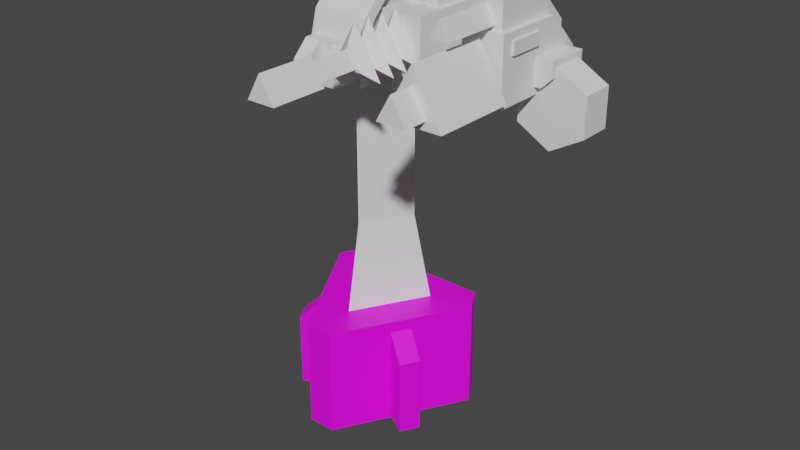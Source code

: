 # Source: UnionT0Autocannon.blend  (saved by Blender 2.81.16; exported with 4.5.12 LTS)
import bpy
from mathutils import Matrix  # noqa: F401  (used for matrix-valued properties, if any)

bpy.ops.wm.read_factory_settings(use_empty=True)
scene = bpy.context.scene
scene.name = 'Scene'

# ---- collections
col_collection = bpy.data.collections.new('Collection'); scene.collection.children.link(col_collection)

# ---- images (referenced by path relative to the original .blend; pixels are not part of the script)
import os
ASSET_DIR = os.environ.get("B2B_ASSET_DIR", "")  # directory of the original .blend (textures are referenced by path, not embedded)
HERE = os.path.dirname(os.path.abspath(__file__))  # packed textures are extracted next to this script under _unpacked/

def load_image(name, relpath, width, height, colorspace="sRGB"):
    """Load a texture the original file referenced (path relative to the .blend, or extracted next to this script)."""
    p = next((c for c in (os.path.join(HERE, relpath), os.path.join(ASSET_DIR, relpath)) if relpath and os.path.exists(c)), "")
    if p:
        img = bpy.data.images.load(p, check_existing=True)
        img.name = name
    else:  # same state as the original file: an image datablock whose file is absent (Cycles renders it pink)
        img = bpy.data.images.new(name, width, height)
        img.source = "FILE"
        img.filepath = "//" + (relpath or name)
    img.colorspace_settings.name = colorspace
    return img
img_union_aa_turret_template_png_002 = load_image('union_aa_turret_template.png.002', 'union_aa_turret_template.png', 1024, 1024, 'sRGB')

# ---- materials (node trees are filled in below, after node groups)
mat_material_001 = bpy.data.materials.new('Material.001')
mat_material_001.use_transparent_shadow = False

# ---- material node trees
mat_material_001.use_nodes = True; mat_material_001.node_tree.nodes.clear()
_N = mat_material_001.node_tree.nodes; _L = mat_material_001.node_tree.links
n0 = _N.new('ShaderNodeOutputMaterial'); n0.name = 'Material Output'; n0.location = (300, 300)
n1 = _N.new('ShaderNodeBsdfPrincipled'); n1.name = 'Principled BSDF'; n1.location = (10, 300)
n1.distribution = 'GGX'
n1.subsurface_method = 'BURLEY'
n1.inputs[3].default_value = 1.45
n1.inputs[27].default_value = (0.0, 0.0, 0.0, 1.0)
n1.inputs[28].default_value = 1.0
n2 = _N.new('ShaderNodeTexImage'); n2.name = 'Image Texture'; n2.location = (-280, 280)
n2.image = img_union_aa_turret_template_png_002
_L.new(n1.outputs[0], n0.inputs[0])
_L.new(n2.outputs[0], n1.inputs[0])
n0.is_active_output = True

# ---- world
world_world = bpy.data.worlds.new('World'); scene.world = world_world
world_world.use_nodes = True; world_world.node_tree.nodes.clear()
_N = world_world.node_tree.nodes; _L = world_world.node_tree.links
n0 = _N.new('ShaderNodeOutputWorld'); n0.name = 'World Output'; n0.location = (300, 300)
n1 = _N.new('ShaderNodeBackground'); n1.name = 'Background'; n1.location = (10, 300)
n1.inputs[0].default_value = (0.05088, 0.05088, 0.05088, 1.0)
_L.new(n1.outputs[0], n0.inputs[0])
n0.is_active_output = True
world_world.color = (0.05088, 0.05088, 0.05088)
world_world.use_sun_shadow = False
world_world.sun_shadow_jitter_overblur = 0.0

# ---- meshes
me_cylinder = bpy.data.meshes.new('Cylinder')
me_cylinder.from_pydata([(0.4923, -0.2842, 2.535), (1.011e-08, 0.5685, 2.535), (-0.4923, -0.2842, 2.535), (4.343e-09, 0.9041, 0.7185), (0.783, -0.4521, 0.7185), (-0.783, -0.4521, 0.7185), (0.4923, -0.2842, 5.024), (1.011e-08, 0.5685, 5.024), (-0.4923, -0.2842, 5.024), (-0.2894, -0.6798, 5.65), (0.2894, -0.6798, 5.65), (0.4707, -0.6024, 5.65), (-0.4707, -0.6024, 5.65), (0.4707, -0.3012, 5.129), (-0.4707, -0.3012, 5.129), (0.4707, 0.3012, 5.129), (-0.4707, 0.3012, 5.129), (0.4707, 0.6024, 5.65), (-0.4707, 0.6024, 5.65), (0.4707, 0.3012, 6.172), (-0.4707, 0.3012, 6.172), (0.4707, -0.3012, 6.172), (-0.4707, -0.3012, 6.172), (0.2894, -0.3399, 5.062), (-0.2894, -0.3399, 5.062), (0.2894, 0.3399, 5.062), (-0.2894, 0.3399, 5.062), (0.2894, 0.6798, 5.65), (-0.2894, 0.6798, 5.65), (0.2894, 0.3399, 6.239), (-0.2894, 0.3399, 6.239), (0.2894, -0.3399, 6.239), (-0.2894, -0.3399, 6.239), (0.4145, 0.2515, 6.162), (-0.4145, 0.2515, 6.162), (0.4145, -0.2515, 6.162), (-0.4145, -0.2515, 6.162), (-0.4145, 0.2515, 6.591), (0.4145, 0.2515, 6.591), (0.4145, -0.2515, 6.591), (-0.4145, -0.2515, 6.591), (-0.1382, 0.2515, 6.162), (0.1382, 0.2515, 6.162), (-0.1382, -0.2515, 6.162), (0.1382, -0.2515, 6.162), (-0.1382, 0.2515, 6.591), (0.1382, 0.2515, 6.591), (-0.1382, -0.2515, 6.591), (0.1382, -0.2515, 6.591)], [], [(4, 3, 1, 0), (4, 5, 3), (6, 7, 8), (1, 2, 8, 7), (2, 0, 6, 8), (0, 1, 7, 6), (5, 4, 0, 2), (3, 5, 2, 1), (24, 9, 32, 30, 28, 26), (11, 12, 14, 13), (27, 28, 30, 29), (13, 14, 16, 15), (10, 23, 25, 27, 29, 31), (25, 26, 28, 27), (15, 16, 18, 17), (31, 32, 9, 10), (23, 24, 26, 25), (17, 18, 20, 19), (14, 12, 22, 20, 18, 16), (10, 9, 24, 23), (19, 20, 22, 21), (29, 30, 32, 31), (21, 22, 12, 11), (11, 13, 15, 17, 19, 21), (35, 33, 38, 39), (34, 36, 40, 37), (41, 34, 37, 45), (44, 35, 39, 48), (36, 43, 47, 40), (33, 42, 46, 38), (47, 43, 41, 45), (48, 46, 42, 44)])
_uv = me_cylinder.uv_layers.new(name='UVMap')
_uv.uv.foreach_set('vector', [0.4578, 0.13, 0.25, 0.49, 0.25, 0.49, 0.4578, 0.13, 0.4578, 0.13, 0.04215, 0.13, 0.25, 0.49, 0.4578, 0.13, 0.25, 0.49, 0.04215, 0.13, 0.25, 0.49, 0.04215, 0.13, 0.04215, 0.13, 0.25, 0.49, 0.04215, 0.13, 0.4578, 0.13, 0.4578, 0.13, 0.04215, 0.13, 0.4578, 0.13, 0.25, 0.49, 0.25, 0.49, 0.4578, 0.13, 0.04215, 0.13, 0.4578, 0.13, 0.4578, 0.13, 0.04215, 0.13, 0.25, 0.49, 0.04215, 0.13, 0.04215, 0.13, 0.25, 0.49, 0.4578, 0.37, 0.25, 0.49, 0.04215, 0.37, 0.04215, 0.13, 0.25, 0.01, 0.4578, 0.13, 1.0, 0.5, 1.0, 1.0, 0.8333, 1.0, 0.8333, 0.5, 0.5, 0.5, 0.5, 1.0, 0.3333, 1.0, 0.3333, 0.5, 0.8333, 0.5, 0.8333, 1.0, 0.6667, 1.0, 0.6667, 0.5, 0.75, 0.49, 0.9578, 0.37, 0.9578, 0.13, 0.75, 0.01, 0.5422, 0.13, 0.5422, 0.37, 0.6667, 0.5, 0.6667, 1.0, 0.5, 1.0, 0.5, 0.5, 0.6667, 0.5, 0.6667, 1.0, 0.5, 1.0, 0.5, 0.5, 0.1667, 0.5, 0.1667, 1.0, -8.941e-08, 1.0, -8.941e-08, 0.5, 0.8333, 0.5, 0.8333, 1.0, 0.6667, 1.0, 0.6667, 0.5, 0.5, 0.5, 0.5, 1.0, 0.3333, 1.0, 0.3333, 0.5, 0.4578, 0.37, 0.25, 0.49, 0.04215, 0.37, 0.04215, 0.13, 0.25, 0.01, 0.4578, 0.13, 1.0, 0.5, 1.0, 1.0, 0.8333, 1.0, 0.8333, 0.5, 0.3333, 0.5, 0.3333, 1.0, 0.1667, 1.0, 0.1667, 0.5, 0.3333, 0.5, 0.3333, 1.0, 0.1667, 1.0, 0.1667, 0.5, 0.1667, 0.5, 0.1667, 1.0, -8.941e-08, 1.0, -8.941e-08, 0.5, 0.75, 0.49, 0.9578, 0.37, 0.9578, 0.13, 0.75, 0.01, 0.5422, 0.13, 0.5422, 0.37, 0.1667, 0.5, 0.3333, 0.5, 0.3333, 0.5, 0.1667, 0.5, 0.3333, 1.0, 0.1667, 1.0, 0.1667, 1.0, 0.3333, 1.0, 0.3333, 0.8333, 0.3333, 1.0, 0.3333, 1.0, 0.3333, 0.8333, 0.1667, 0.6667, 0.1667, 0.5, 0.1667, 0.5, 0.1667, 0.6667, 0.1667, 1.0, 0.1667, 0.8333, 0.1667, 0.8333, 0.1667, 1.0, 0.3333, 0.5, 0.3333, 0.6667, 0.3333, 0.6667, 0.3333, 0.5, 0.1667, 0.8333, 0.1667, 0.8333, 0.3333, 0.8333, 0.3333, 0.8333, 0.1667, 0.6667, 0.3333, 0.6667, 0.3333, 0.6667, 0.1667, 0.6667])
me_cylinder.use_remesh_fix_poles = True
me_cylinder.use_remesh_preserve_attributes = False
me_cylinder.use_mirror_vertex_groups = False
me_cylinder.update()
me_cube_001 = bpy.data.meshes.new('Cube.001')
me_cube_001.from_pydata([(4.278, -1.196, 10.91), (4.278, -1.196, 13.25), (4.278, 2.701, 10.91), (5.589, -1.016, 14.27), (5.787, -1.196, 10.91), (5.787, -1.196, 13.25), (5.787, 2.701, 10.91), (4.475, -1.016, 14.27), (4.278, 1.461, 13.25), (4.278, 2.701, 12.01), (5.787, 2.701, 12.01), (5.787, 1.461, 13.25), (5.527, 0.5348, 12.13), (6.438, 0.5348, 12.13), (4.475, 2.234, 12.28), (4.475, -1.016, 12.28), (5.589, -1.016, 12.28), (5.589, 2.234, 12.28), (4.475, 2.234, 12.92), (4.475, 0.8823, 14.27), (5.589, 0.8823, 14.27), (5.589, 2.234, 12.92), (5.527, 2.187, 12.13), (6.438, 2.187, 12.13), (5.527, 2.187, 11.19), (5.527, 0.5348, 11.19), (6.438, 2.187, 11.58), (6.042, 2.187, 11.19), (6.042, 0.5348, 11.19), (6.438, 0.5348, 11.58), (4.706, -3.3, 13.42), (4.706, -0.9409, 13.42), (5.032, -0.9409, 14.07), (5.358, -3.3, 13.42), (5.032, -3.3, 14.07), (5.358, -0.9409, 13.42), (5.879, -0.759, 12.98), (5.879, 0.6053, 12.98), (5.879, 0.6053, 12.52), (5.879, -0.759, 12.52), (5.74, 0.6053, 12.98), (5.74, -0.759, 12.98), (5.74, 0.6053, 12.52), (5.74, -0.759, 12.52), (5.032, -1.368, 13.09), (5.032, -4.483, 13.09), (6.106, -1.368, 11.23), (6.106, -4.483, 11.23), (3.959, -1.368, 11.23), (3.959, -4.483, 11.23), (5.032, -5.385, 12.46), (5.566, -5.385, 11.54), (4.498, -5.385, 11.54), (5.566, -1.004, 11.54), (5.032, -1.004, 12.46), (4.498, -1.004, 11.54), (6.351, 1.986, 11.96), (6.351, 0.7363, 11.96), (7.584, 1.986, 11.25), (7.584, 0.7363, 11.25), (7.584, 1.986, 9.828), (7.584, 0.7363, 9.828), (6.351, 1.986, 9.117), (6.351, 0.7363, 9.117), (5.118, 1.986, 9.828), (5.118, 0.7363, 9.828), (5.118, 1.986, 11.25), (5.118, 0.7363, 11.25)], [], [(2, 9, 10, 6), (6, 10, 11, 5, 4), (21, 18, 14, 17), (4, 5, 1, 0), (2, 6, 4, 0), (0, 1, 8, 9, 2), (8, 11, 10, 9), (11, 8, 1, 5), (7, 3, 16, 15), (3, 20, 21, 17, 16), (23, 22, 12, 13), (20, 3, 7, 19), (18, 21, 20, 19), (18, 19, 7, 15, 14), (23, 13, 29, 26), (13, 12, 25, 28, 29), (27, 28, 25, 24), (26, 29, 28, 27), (22, 23, 26, 27, 24), (30, 34, 32, 31), (35, 32, 34, 33), (33, 34, 30), (31, 35, 33, 30), (37, 38, 39, 36), (36, 39, 43, 41), (39, 38, 42, 43), (38, 37, 40, 42), (37, 36, 41, 40), (44, 45, 47, 46), (46, 47, 49, 48), (47, 45, 49), (48, 49, 45, 44), (51, 52, 50), (50, 52, 55, 54), (52, 51, 53, 55), (51, 50, 54, 53), (56, 57, 59, 58), (58, 59, 61, 60), (60, 61, 63, 62), (62, 63, 65, 64), (59, 57, 67, 65, 63, 61), (64, 65, 67, 66), (56, 58, 60, 62, 64, 66), (44, 46, 48)])
_uv = me_cube_001.uv_layers.new(name='UVMap')
_uv.uv.foreach_set('vector', [0.375, 0.25, 0.4927, 0.25, 0.4927, 0.5, 0.375, 0.5, 0.375, 0.5, 0.4927, 0.5, 0.625, 0.5796, 0.625, 0.75, 0.375, 0.75, 0.625, 0.5796, 0.875, 0.5796, 0.875, 0.5796, 0.625, 0.5796, 0.375, 0.75, 0.625, 0.75, 0.625, 1.0, 0.375, 1.0, 0.125, 0.5, 0.375, 0.5, 0.375, 0.75, 0.125, 0.75, 0.375, 0.0, 0.625, 0.0, 0.625, 0.1704, 0.4927, 0.25, 0.375, 0.25, 0.875, 0.5796, 0.625, 0.5796, 0.625, 0.5, 0.875, 0.5, 0.625, 0.5796, 0.875, 0.5796, 0.875, 0.75, 0.625, 0.75, 0.875, 0.75, 0.625, 0.75, 0.625, 0.75, 0.875, 0.75, 0.625, 0.75, 0.625, 0.6504, 0.625, 0.5796, 0.625, 0.5796, 0.625, 0.75, 0.625, 0.6504, 0.875, 0.6504, 0.875, 0.75, 0.625, 0.75, 0.625, 0.6504, 0.625, 0.75, 0.875, 0.75, 0.875, 0.6504, 0.875, 0.5796, 0.625, 0.5796, 0.625, 0.6504, 0.875, 0.6504, 0.875, 0.5796, 0.875, 0.6504, 0.875, 0.75, 0.875, 0.75, 0.875, 0.5796, 0.625, 0.6504, 0.625, 0.75, 0.625, 0.75, 0.625, 0.6504, 0.625, 0.75, 0.875, 0.75, 0.875, 0.75, 0.7338, 0.75, 0.625, 0.75, 0.7338, 0.6504, 0.7338, 0.75, 0.875, 0.75, 0.875, 0.6504, 0.625, 0.6504, 0.625, 0.75, 0.7338, 0.75, 0.7338, 0.6504, 0.875, 0.6504, 0.625, 0.6504, 0.625, 0.6504, 0.7338, 0.6504, 0.875, 0.6504, 0.375, 0.0, 0.625, 0.0, 0.625, 0.25, 0.375, 0.25, 0.375, 0.5, 0.625, 0.5, 0.625, 0.75, 0.375, 0.75, 0.375, 0.75, 0.625, 1.0, 0.375, 1.0, 0.125, 0.5, 0.375, 0.5, 0.375, 0.75, 0.125, 0.75, 0.625, 0.6504, 0.625, 0.6504, 0.625, 0.75, 0.625, 0.75, 0.625, 0.75, 0.625, 0.75, 0.625, 0.75, 0.625, 0.75, 0.625, 0.75, 0.625, 0.6504, 0.625, 0.6504, 0.625, 0.75, 0.625, 0.6504, 0.625, 0.6504, 0.625, 0.6504, 0.625, 0.6504, 0.625, 0.6504, 0.625, 0.75, 0.625, 0.75, 0.625, 0.6504, 1.0, 0.5, 1.0, 1.0, 0.6667, 1.0, 0.6667, 0.5, 0.6667, 0.5, 0.6667, 1.0, 0.3333, 1.0, 0.3333, 0.5, 0.4578, 0.13, 0.25, 0.49, 0.04215, 0.13, 0.3333, 0.5, 0.3333, 1.0, -5.96e-08, 1.0, -5.96e-08, 0.5, 0.4578, 0.13, 0.04215, 0.13, 0.25, 0.49, 0.25, 0.49, 0.04215, 0.13, 0.04215, 0.13, 0.25, 0.49, 0.04215, 0.13, 0.4578, 0.13, 0.4578, 0.13, 0.04215, 0.13, 0.4578, 0.13, 0.25, 0.49, 0.25, 0.49, 0.4578, 0.13, 1.0, 0.5, 1.0, 1.0, 0.8333, 1.0, 0.8333, 0.5, 0.8333, 0.5, 0.8333, 1.0, 0.6667, 1.0, 0.6667, 0.5, 0.6667, 0.5, 0.6667, 1.0, 0.5, 1.0, 0.5, 0.5, 0.5, 0.5, 0.5, 1.0, 0.3333, 1.0, 0.3333, 0.5, 0.4578, 0.37, 0.25, 0.49, 0.04215, 0.37, 0.04215, 0.13, 0.25, 0.01, 0.4578, 0.13, 0.3333, 0.5, 0.3333, 1.0, 0.1667, 1.0, 0.1667, 0.5, 0.75, 0.49, 0.9578, 0.37, 0.9578, 0.13, 0.75, 0.01, 0.5422, 0.13, 0.5422, 0.37, -5.96e-08, 0.5, 0.6667, 0.5, 0.3333, 0.5])
me_cube_001.use_remesh_preserve_volume = False
me_cube_001.use_remesh_preserve_attributes = False
me_cube_001.use_mirror_vertex_groups = False
me_cube_001.update()
me_cylinder_003 = bpy.data.meshes.new('Cylinder.003')
me_cylinder_003.from_pydata([(0.4981, 1.019, 5.12), (0.4981, -0.5319, 6.671), (-0.4981, 1.019, 5.12), (-0.4981, -0.5319, 6.671), (0.4981, 1.017, 5.687), (0.4981, 0.03523, 6.669), (0.4981, 0.884, 6.166), (0.4981, 0.5148, 6.536), (-0.4981, 0.03523, 6.669), (-0.4981, 1.017, 5.687), (-0.4981, 0.5148, 6.536), (-0.4981, 0.884, 6.166), (0.4981, 0.8291, 5.12), (0.4981, -0.5319, 6.481), (-0.4981, 0.8291, 5.12), (-0.4981, -0.5319, 6.481), (0.4981, 0.8291, 5.662), (0.4981, 0.01044, 6.481), (0.4981, 0.7194, 6.071), (0.4981, 0.4198, 6.371), (-0.4981, 0.01044, 6.481), (-0.4981, 0.8291, 5.662), (-0.4981, 0.4198, 6.371), (-0.4981, 0.7194, 6.071)], [], [(3, 1, 5, 8), (8, 5, 7, 10), (10, 7, 6, 11), (11, 6, 4, 9), (2, 9, 4, 0), (15, 20, 17, 13), (20, 22, 19, 17), (22, 23, 18, 19), (23, 21, 16, 18), (14, 12, 16, 21), (1, 3, 15, 13), (2, 0, 12, 14), (8, 10, 22, 20), (7, 5, 17, 19), (10, 11, 23, 22), (6, 7, 19, 18), (11, 9, 21, 23), (4, 6, 18, 16), (9, 2, 14, 21), (0, 4, 16, 12), (5, 1, 13, 17), (3, 8, 20, 15)])
_uv = me_cylinder_003.uv_layers.new(name='UVMap')
_uv.uv.foreach_set('vector', [0.625, 0.5448, 0.875, 0.5448, 0.875, 0.6266, 0.625, 0.6266, 0.625, 0.6266, 0.875, 0.6266, 0.875, 0.6883, 0.625, 0.6883, 0.625, 0.6883, 0.875, 0.6883, 0.875, 0.75, 0.625, 0.75, 0.5633, 0.75, 0.5633, 1.0, 0.5016, 1.0, 0.5016, 0.75, 0.4198, 0.75, 0.5016, 0.75, 0.5016, 1.0, 0.4198, 1.0, 0.625, 0.5448, 0.625, 0.6266, 0.875, 0.6266, 0.875, 0.5448, 0.625, 0.6266, 0.625, 0.6883, 0.875, 0.6883, 0.875, 0.6266, 0.625, 0.6883, 0.625, 0.75, 0.875, 0.75, 0.875, 0.6883, 0.5633, 0.75, 0.5016, 0.75, 0.5016, 1.0, 0.5633, 1.0, 0.4198, 0.75, 0.4198, 1.0, 0.5016, 1.0, 0.5016, 0.75, 0.875, 0.5448, 0.625, 0.5448, 0.625, 0.5448, 0.875, 0.5448, 0.4198, 0.75, 0.4198, 1.0, 0.4198, 1.0, 0.4198, 0.75, 0.625, 0.6266, 0.625, 0.6883, 0.625, 0.6883, 0.625, 0.6266, 0.875, 0.6883, 0.875, 0.6266, 0.875, 0.6266, 0.875, 0.6883, 0.625, 0.6883, 0.625, 0.75, 0.625, 0.75, 0.625, 0.6883, 0.875, 0.75, 0.875, 0.6883, 0.875, 0.6883, 0.875, 0.75, 0.5633, 0.75, 0.5016, 0.75, 0.5016, 0.75, 0.5633, 0.75, 0.5016, 1.0, 0.5633, 1.0, 0.5633, 1.0, 0.5016, 1.0, 0.5016, 0.75, 0.4198, 0.75, 0.4198, 0.75, 0.5016, 0.75, 0.4198, 1.0, 0.5016, 1.0, 0.5016, 1.0, 0.4198, 1.0, 0.875, 0.6266, 0.875, 0.5448, 0.875, 0.5448, 0.875, 0.6266, 0.625, 0.5448, 0.625, 0.6266, 0.625, 0.6266, 0.625, 0.5448])
me_cylinder_003.use_remesh_fix_poles = True
me_cylinder_003.use_remesh_preserve_attributes = False
me_cylinder_003.use_mirror_vertex_groups = False
me_cylinder_003.update()
me_cube_002 = bpy.data.meshes.new('Cube.002')
me_cube_002.from_pydata([(-0.876, -2.387, -0.8983), (-0.876, -2.387, 0.311), (-0.876, -0.6087, -0.8983), (-0.876, -0.6087, 0.311), (0.876, -2.387, -0.8983), (0.876, -2.387, 0.311), (0.876, -0.6087, -0.8983), (0.876, -0.6087, 0.311), (0.292, -0.6087, -0.8983), (-0.292, -0.6087, -0.8983), (-0.292, -0.6087, 0.311), (0.292, -0.6087, 0.311), (-0.292, -2.387, -0.8983), (0.292, -2.387, -0.8983), (0.292, -2.387, 0.311), (-0.292, -2.387, 0.311), (-0.876, -3.157, -0.8983), (0.876, -3.157, -0.8983), (0.292, -3.157, -0.8983), (-0.292, -3.157, -0.8983), (-0.876, -3.157, -0.2853), (-0.876, -2.561, 0.311), (0.876, -2.561, 0.311), (0.876, -3.157, -0.2853), (-0.292, -2.561, 0.311), (-0.292, -3.157, -0.2853), (0.292, -3.157, -0.2853), (0.292, -2.561, 0.311)], [], [(0, 1, 3, 2), (8, 11, 7, 6), (6, 7, 5, 4), (0, 12, 19, 16), (8, 6, 4, 13), (10, 3, 1, 15), (7, 11, 14, 5), (11, 10, 15, 14), (2, 9, 12, 0), (9, 8, 13, 12), (12, 15, 24, 25, 19), (13, 14, 15, 12), (2, 3, 10, 9), (9, 10, 11, 8), (15, 1, 21, 24), (5, 14, 27, 22), (14, 13, 18, 26, 27), (19, 25, 20, 16), (13, 4, 17, 18), (4, 5, 22, 23, 17), (17, 23, 26, 18), (24, 21, 20, 25), (22, 27, 26, 23), (1, 0, 16, 20, 21)])
_uv = me_cube_002.uv_layers.new(name='UVMap')
_uv.uv.foreach_set('vector', [0.375, 0.0, 0.625, 0.0, 0.625, 0.25, 0.375, 0.25, 0.375, 0.4167, 0.625, 0.4167, 0.625, 0.5, 0.375, 0.5, 0.375, 0.5, 0.625, 0.5, 0.625, 0.75, 0.375, 0.75, 0.125, 0.75, 0.2083, 0.75, 0.2083, 0.75, 0.125, 0.75, 0.2917, 0.5, 0.375, 0.5, 0.375, 0.75, 0.2917, 0.75, 0.7917, 0.5, 0.875, 0.5, 0.875, 0.75, 0.7917, 0.75, 0.625, 0.5, 0.7083, 0.5, 0.7083, 0.75, 0.625, 0.75, 0.7083, 0.5, 0.7917, 0.5, 0.7917, 0.75, 0.7083, 0.75, 0.125, 0.5, 0.2083, 0.5, 0.2083, 0.75, 0.125, 0.75, 0.2083, 0.5, 0.2917, 0.5, 0.2917, 0.75, 0.2083, 0.75, 0.375, 0.9167, 0.625, 0.9167, 0.625, 0.9167, 0.5017, 0.9167, 0.375, 0.9167, 0.375, 0.8333, 0.625, 0.8333, 0.625, 0.9167, 0.375, 0.9167, 0.375, 0.25, 0.625, 0.25, 0.625, 0.3333, 0.375, 0.3333, 0.375, 0.3333, 0.625, 0.3333, 0.625, 0.4167, 0.375, 0.4167, 0.7917, 0.75, 0.875, 0.75, 0.875, 0.75, 0.7917, 0.75, 0.625, 0.75, 0.7083, 0.75, 0.7083, 0.75, 0.625, 0.75, 0.625, 0.8333, 0.375, 0.8333, 0.375, 0.8333, 0.5017, 0.8333, 0.625, 0.8333, 0.375, 0.9167, 0.5017, 0.9167, 0.5017, 1.0, 0.375, 1.0, 0.2917, 0.75, 0.375, 0.75, 0.375, 0.75, 0.2917, 0.75, 0.375, 0.75, 0.625, 0.75, 0.625, 0.75, 0.5017, 0.75, 0.375, 0.75, 0.375, 0.75, 0.5017, 0.75, 0.5017, 0.8333, 0.375, 0.8333, 0.7917, 0.75, 0.875, 0.75, 0.875, 0.75, 0.7917, 0.75, 0.625, 0.75, 0.7083, 0.75, 0.7083, 0.75, 0.625, 0.75, 0.625, 0.0, 0.375, 0.0, 0.375, 0.0, 0.5017, 0.0, 0.625, 0.0])
me_cube_002.use_remesh_fix_poles = True
me_cube_002.use_remesh_preserve_attributes = False
me_cube_002.use_mirror_vertex_groups = False
me_cube_002.update()
me_cube_003 = bpy.data.meshes.new('Cube.003')
me_cube_003.from_pydata([(1.31, -1.36, 1.379), (1.31, 4.087, -1.032), (2.828, -1.36, 1.379), (2.828, 4.087, -1.032), (1.31, 2.306, 1.379), (1.31, 4.087, -0.401), (1.31, 3.196, 1.141), (1.31, 3.848, 0.4892), (2.828, 4.087, -0.401), (2.828, 2.306, 1.379), (2.828, 3.848, 0.4892), (2.828, 3.196, 1.141), (2.069, -1.351, 1.016), (2.069, -3.811, 1.016), (2.558, -1.351, 0.1689), (2.558, -3.811, 0.1689), (1.58, -1.351, 0.1689), (1.58, -3.811, 0.1689), (2.069, -3.757, 0.8273), (2.395, -3.757, 0.2633), (1.744, -3.757, 0.2633), (1.759, -7.399, 0.2722), (2.069, -7.399, 0.8095), (2.379, -7.399, 0.2722), (2.069, -1.659, 1.6), (2.069, -1.966, 1.016), (2.069, -2.273, 1.6), (2.069, -2.581, 1.016), (2.069, -2.888, 1.6), (2.069, -3.196, 1.016), (2.069, -3.503, 1.6), (3.064, -3.503, -0.1229), (2.558, -3.196, 0.1689), (3.064, -2.888, -0.1229), (2.558, -2.581, 0.1689), (3.064, -2.273, -0.1229), (2.558, -1.966, 0.1689), (3.064, -1.659, -0.1229), (1.075, -3.503, -0.1229), (1.58, -3.196, 0.1689), (1.075, -2.888, -0.1229), (1.58, -2.581, 0.1689), (1.075, -2.273, -0.1229), (1.58, -1.966, 0.1689), (1.075, -1.659, -0.1229), (1.952, -0.2567, 1.604), (2.186, -0.2567, 1.604), (2.645, -0.2567, 1.604), (1.493, -0.2567, 1.604), (1.527, -1.186, -0.08491), (1.527, 3.521, -0.08491), (2.612, -1.186, -0.08491), (2.612, 3.521, -0.08491), (2.612, -1.186, -1.246), (1.527, -1.186, -1.246), (2.612, 3.521, -1.246), (1.527, 3.521, -1.246), (1.744, -5.378, 0.2633), (2.069, -5.378, 0.8273), (2.395, -5.378, 0.2633), (1.561, -5.378, 0.1581), (2.069, -5.378, 1.038), (2.577, -5.378, 0.1581), (2.069, -7.399, 1.038), (1.561, -7.399, 0.1581), (2.577, -7.399, 0.1581), (1.31, -0.4392, -1.032), (1.31, -1.36, -0.111), (2.828, -1.36, -0.111), (2.828, -0.4392, -1.032), (1.952, 3.895, 0.1887), (1.952, -0.2567, 0.1887), (2.186, 3.895, 0.1887), (2.186, -0.2567, 0.1887), (2.645, -0.2567, 0.1887), (1.493, 3.895, 0.1887), (1.493, -0.2567, 0.1887), (2.645, 3.895, 0.1887), (2.186, 3.895, 0.8579), (2.186, 3.149, 1.604), (1.952, 3.149, 1.604), (1.952, 3.895, 0.8579), (2.645, 3.149, 1.604), (2.645, 3.895, 0.8579), (1.493, 3.895, 0.8579), (1.493, 3.149, 1.604), (1.493, 3.548, 2.003), (1.493, 4.294, 1.257), (1.952, 4.294, 1.257), (1.952, 3.548, 2.003), (2.186, 3.548, 2.003), (2.186, 4.294, 1.257), (2.645, 4.294, 1.257), (2.645, 3.548, 2.003), (1.612, 1.564, 0.2107), (0.5602, 1.564, 0.2107), (1.612, 2.957, 0.2107), (0.5602, 2.957, 0.2107), (1.612, 2.957, -0.8852), (1.612, 1.564, -0.8852), (0.5602, 2.957, -0.4277), (1.018, 2.957, -0.8852), (1.018, 1.564, -0.8852), (0.5602, 1.564, -0.4277), (0.6605, 2.788, 0.01396), (0.6605, 1.734, 0.01396), (-0.7636, 2.788, -0.8083), (-0.7636, 1.734, -0.8083), (-0.7636, 2.788, -2.453), (-0.7636, 1.734, -2.453), (0.6605, 2.788, -3.275), (0.6605, 1.734, -3.275), (2.085, 2.788, -2.453), (2.085, 1.734, -2.453), (2.085, 2.788, -0.8083), (2.085, 1.734, -0.8083)], [], [(1, 5, 8, 3), (1, 3, 69, 66), (3, 8, 10, 11, 9, 2, 68, 69), (68, 2, 0, 67), (4, 9, 11, 6), (6, 11, 10, 7), (7, 10, 8, 5), (9, 4, 0, 2), (30, 13, 15, 31), (31, 15, 17, 38), (15, 13, 17), (38, 17, 13, 30), (12, 14, 16), (62, 61, 63, 65), (84, 85, 48, 76, 75), (48, 45, 71, 76), (61, 60, 64, 63), (23, 22, 21), (16, 44, 24, 12), (44, 43, 25, 24), (43, 42, 26, 25), (42, 41, 27, 26), (41, 40, 28, 27), (40, 39, 29, 28), (39, 38, 30, 29), (14, 37, 44, 16), (37, 36, 43, 44), (36, 35, 42, 43), (35, 34, 41, 42), (34, 33, 40, 41), (33, 32, 39, 40), (32, 31, 38, 39), (12, 24, 37, 14), (24, 25, 36, 37), (25, 26, 35, 36), (26, 27, 34, 35), (27, 28, 33, 34), (28, 29, 32, 33), (29, 30, 31, 32), (83, 78, 72, 77), (81, 84, 75, 70), (60, 61, 62), (54, 56, 50, 49), (56, 55, 52, 50), (55, 53, 51, 52), (53, 54, 49, 51), (56, 54, 53, 55), (18, 20, 57, 58), (20, 19, 59, 57), (19, 18, 58, 59), (60, 62, 65, 64), (21, 22, 63, 64), (23, 21, 64, 65), (22, 23, 65, 63), (66, 69, 68, 67), (66, 67, 0, 4, 6, 7, 5, 1), (47, 82, 83, 77, 74), (46, 47, 74, 73), (45, 80, 81, 70, 71), (80, 45, 48, 85), (82, 47, 46, 79), (83, 82, 93, 92), (84, 81, 88, 87), (78, 79, 46, 73, 72), (87, 88, 89, 86), (91, 92, 93, 90), (79, 78, 91, 90), (81, 80, 89, 88), (85, 84, 87, 86), (82, 79, 90, 93), (78, 83, 92, 91), (80, 85, 86, 89), (97, 95, 94, 96), (97, 100, 103, 95), (95, 103, 102, 99, 94), (101, 98, 99, 102), (100, 101, 102, 103), (96, 98, 101, 100, 97), (104, 106, 107, 105), (106, 108, 109, 107), (108, 110, 111, 109), (110, 112, 113, 111), (107, 109, 111, 113, 115, 105), (112, 114, 115, 113), (104, 114, 112, 110, 108, 106)])
_uv = me_cube_003.uv_layers.new(name='UVMap')
_uv.uv.foreach_set('vector', [0.375, 0.25, 0.4637, 0.25, 0.4637, 0.5, 0.375, 0.5, 0.125, 0.5, 0.375, 0.5, 0.375, 0.7077, 0.125, 0.7077, 0.375, 0.5, 0.4637, 0.5, 0.5443, 0.5117, 0.6034, 0.5436, 0.625, 0.5872, 0.625, 0.75, 0.4705, 0.75, 0.375, 0.7077, 0.4705, 0.75, 0.625, 0.75, 0.625, 1.0, 0.4705, 1.0, 0.875, 0.5872, 0.625, 0.5872, 0.625, 0.5436, 0.875, 0.5436, 0.875, 0.5436, 0.625, 0.5436, 0.625, 0.5, 0.875, 0.5, 0.5443, 0.25, 0.5443, 0.5, 0.4637, 0.5, 0.4637, 0.25, 0.625, 0.5872, 0.875, 0.5872, 0.875, 0.75, 0.625, 0.75, 1.0, 0.9375, 1.0, 1.0, 0.6667, 1.0, 0.6667, 0.9375, 0.6667, 0.9375, 0.6667, 1.0, 0.3333, 1.0, 0.3333, 0.9375, 0.4578, 0.13, 0.25, 0.49, 0.04215, 0.13, 0.3333, 0.9375, 0.3333, 1.0, -5.96e-08, 1.0, -5.96e-08, 0.9375, 0.75, 0.49, 0.9578, 0.13, 0.5422, 0.13, 0.4578, 0.13, 0.25, 0.49, 0.25, 0.49, 0.4578, 0.13, 0.875, 0.5872, 0.875, 0.6164, 0.875, 0.75, 0.875, 0.75, 0.875, 0.5872, 0.875, 0.75, 0.7917, 0.75, 0.7917, 0.75, 0.875, 0.75, 0.25, 0.49, 0.04215, 0.13, 0.04215, 0.13, 0.25, 0.49, 0.377, 0.1767, 0.25, 0.3966, 0.123, 0.1767, 0.3333, 0.5, 0.3333, 0.5625, -5.96e-08, 0.5625, -5.96e-08, 0.5, 0.3333, 0.5625, 0.3333, 0.625, -5.96e-08, 0.625, -5.96e-08, 0.5625, 0.3333, 0.625, 0.3333, 0.6875, -5.96e-08, 0.6875, -5.96e-08, 0.625, 0.3333, 0.6875, 0.3333, 0.75, -5.96e-08, 0.75, -5.96e-08, 0.6875, 0.3333, 0.75, 0.3333, 0.8125, -5.96e-08, 0.8125, -5.96e-08, 0.75, 0.3333, 0.8125, 0.3333, 0.875, -5.96e-08, 0.875, -5.96e-08, 0.8125, 0.3333, 0.875, 0.3333, 0.9375, -5.96e-08, 0.9375, -5.96e-08, 0.875, 0.6667, 0.5, 0.6667, 0.5625, 0.3333, 0.5625, 0.3333, 0.5, 0.6667, 0.5625, 0.6667, 0.625, 0.3333, 0.625, 0.3333, 0.5625, 0.6667, 0.625, 0.6667, 0.6875, 0.3333, 0.6875, 0.3333, 0.625, 0.6667, 0.6875, 0.6667, 0.75, 0.3333, 0.75, 0.3333, 0.6875, 0.6667, 0.75, 0.6667, 0.8125, 0.3333, 0.8125, 0.3333, 0.75, 0.6667, 0.8125, 0.6667, 0.875, 0.3333, 0.875, 0.3333, 0.8125, 0.6667, 0.875, 0.6667, 0.9375, 0.3333, 0.9375, 0.3333, 0.875, 1.0, 0.5, 1.0, 0.5625, 0.6667, 0.5625, 0.6667, 0.5, 1.0, 0.5625, 1.0, 0.625, 0.6667, 0.625, 0.6667, 0.5625, 1.0, 0.625, 1.0, 0.6875, 0.6667, 0.6875, 0.6667, 0.625, 1.0, 0.6875, 1.0, 0.75, 0.6667, 0.75, 0.6667, 0.6875, 1.0, 0.75, 1.0, 0.8125, 0.6667, 0.8125, 0.6667, 0.75, 1.0, 0.8125, 1.0, 0.875, 0.6667, 0.875, 0.6667, 0.8125, 1.0, 0.875, 1.0, 0.9375, 0.6667, 0.9375, 0.6667, 0.875, 0.625, 0.5872, 0.7083, 0.5872, 0.7083, 0.5872, 0.625, 0.5872, 0.7917, 0.5872, 0.875, 0.5872, 0.875, 0.5872, 0.7917, 0.5872, 0.04215, 0.13, 0.25, 0.49, 0.4578, 0.13, 0.125, 0.7077, 0.125, 0.5, 0.125, 0.5, 0.125, 0.7077, 0.125, 0.5, 0.375, 0.5, 0.375, 0.5, 0.125, 0.5, 0.375, 0.5, 0.375, 0.7077, 0.375, 0.7077, 0.375, 0.5, 0.375, 0.7077, 0.125, 0.7077, 0.125, 0.7077, 0.375, 0.7077, 0.125, 0.5, 0.125, 0.7077, 0.375, 0.7077, 0.375, 0.5, 0.25, 0.49, 0.04215, 0.13, 0.04215, 0.13, 0.25, 0.49, 0.04215, 0.13, 0.4578, 0.13, 0.4578, 0.13, 0.04215, 0.13, 0.4578, 0.13, 0.25, 0.49, 0.25, 0.49, 0.4578, 0.13, 0.04215, 0.13, 0.4578, 0.13, 0.4578, 0.13, 0.04215, 0.13, 0.123, 0.1767, 0.25, 0.3966, 0.25, 0.49, 0.04215, 0.13, 0.377, 0.1767, 0.123, 0.1767, 0.04215, 0.13, 0.4578, 0.13, 0.25, 0.3966, 0.377, 0.1767, 0.4578, 0.13, 0.25, 0.49, 0.125, 0.7077, 0.375, 0.7077, 0.375, 0.75, 0.125, 0.75, 0.375, 0.04228, 0.4705, 0.0, 0.625, 0.0, 0.625, 0.1628, 0.6034, 0.2064, 0.5443, 0.2383, 0.4637, 0.25, 0.375, 0.25, 0.625, 0.75, 0.625, 0.6164, 0.625, 0.5872, 0.625, 0.5872, 0.625, 0.75, 0.7083, 0.75, 0.625, 0.75, 0.625, 0.75, 0.7083, 0.75, 0.7917, 0.75, 0.7917, 0.6164, 0.7917, 0.5872, 0.7917, 0.5872, 0.7917, 0.75, 0.7917, 0.6164, 0.7917, 0.75, 0.875, 0.75, 0.875, 0.6164, 0.625, 0.6164, 0.625, 0.75, 0.7083, 0.75, 0.7083, 0.6164, 0.625, 0.5872, 0.625, 0.6164, 0.625, 0.6164, 0.625, 0.5872, 0.875, 0.5872, 0.7917, 0.5872, 0.7917, 0.5872, 0.875, 0.5872, 0.7083, 0.5872, 0.7083, 0.6164, 0.7083, 0.75, 0.7083, 0.75, 0.7083, 0.5872, 0.875, 0.5872, 0.7917, 0.5872, 0.7917, 0.6164, 0.875, 0.6164, 0.7083, 0.5872, 0.625, 0.5872, 0.625, 0.6164, 0.7083, 0.6164, 0.7083, 0.6164, 0.7083, 0.5872, 0.7083, 0.5872, 0.7083, 0.6164, 0.7917, 0.5872, 0.7917, 0.6164, 0.7917, 0.6164, 0.7917, 0.5872, 0.875, 0.6164, 0.875, 0.5872, 0.875, 0.5872, 0.875, 0.6164, 0.625, 0.6164, 0.7083, 0.6164, 0.7083, 0.6164, 0.625, 0.6164, 0.7083, 0.5872, 0.625, 0.5872, 0.625, 0.5872, 0.7083, 0.5872, 0.7917, 0.6164, 0.875, 0.6164, 0.875, 0.6164, 0.7917, 0.6164, 0.625, 0.6504, 0.625, 0.75, 0.875, 0.75, 0.875, 0.6504, 0.625, 0.6504, 0.625, 0.6504, 0.625, 0.75, 0.625, 0.75, 0.625, 0.75, 0.625, 0.75, 0.7338, 0.75, 0.875, 0.75, 0.875, 0.75, 0.7338, 0.6504, 0.875, 0.6504, 0.875, 0.75, 0.7338, 0.75, 0.625, 0.6504, 0.7338, 0.6504, 0.7338, 0.75, 0.625, 0.75, 0.875, 0.6504, 0.875, 0.6504, 0.7338, 0.6504, 0.625, 0.6504, 0.625, 0.6504, 1.0, 0.5, 0.8333, 0.5, 0.8333, 1.0, 1.0, 1.0, 0.8333, 0.5, 0.6667, 0.5, 0.6667, 1.0, 0.8333, 1.0, 0.6667, 0.5, 0.5, 0.5, 0.5, 1.0, 0.6667, 1.0, 0.5, 0.5, 0.3333, 0.5, 0.3333, 1.0, 0.5, 1.0, 0.4578, 0.37, 0.4578, 0.13, 0.25, 0.01, 0.04215, 0.13, 0.04215, 0.37, 0.25, 0.49, 0.3333, 0.5, 0.1667, 0.5, 0.1667, 1.0, 0.3333, 1.0, 0.75, 0.49, 0.5422, 0.37, 0.5422, 0.13, 0.75, 0.01, 0.9578, 0.13, 0.9578, 0.37])
me_cube_003.use_remesh_fix_poles = True
me_cube_003.use_remesh_preserve_attributes = False
me_cube_003.use_mirror_vertex_groups = False
me_cube_003.update()
me_plane_000 = bpy.data.meshes.new('Plane.000')
me_plane_000.from_pydata([(-0.514, 3.43, -2.057), (0.514, 3.43, -2.057), (0.514, 3.43, 2.057), (-0.514, 3.43, 2.057), (3.227, -1.27, -2.057), (2.713, -2.16, -2.057), (2.713, -2.16, 2.057), (3.227, -1.27, 2.057), (-2.713, -2.16, -2.057), (-3.227, -1.27, -2.057), (-3.227, -1.27, 2.057), (-2.713, -2.16, 2.057), (-0.4277, -3.086, -2.057), (-0.4277, -3.086, 0.8228), (-0.4277, -2.16, -2.057), (-0.4277, -2.16, 1.646), (0.3499, -3.086, -2.057), (0.3499, -3.086, 0.8228), (0.3499, -2.16, -2.057), (0.3499, -2.16, 1.646), (-2.458, 1.913, -2.057), (-2.458, 1.913, 0.8228), (-1.657, 1.45, -2.057), (-1.657, 1.45, 1.646), (-2.847, 1.24, -2.057), (-2.847, 1.24, 0.8228), (-2.045, 0.7769, -2.057), (-2.045, 0.7769, 1.646), (2.886, 1.172, -2.057), (2.886, 1.172, 0.8228), (2.084, 0.7096, -2.057), (2.084, 0.7096, 1.646), (2.497, 1.846, -2.057), (2.497, 1.846, 0.8228), (1.696, 1.383, -2.057), (1.696, 1.383, 1.646)], [], [(10, 0, 9), (6, 8, 5), (3, 10, 11), (3, 1, 0), (5, 7, 6), (9, 11, 10), (2, 4, 1), (13, 14, 12), (18, 17, 16), (17, 12, 16), (15, 17, 19), (21, 22, 20), (26, 25, 24), (25, 20, 24), (23, 25, 27), (29, 30, 28), (34, 33, 32), (33, 28, 32), (31, 33, 35), (10, 3, 0), (6, 11, 8), (11, 6, 7), (7, 2, 11), (2, 3, 11), (3, 2, 1), (5, 4, 7), (9, 8, 11), (2, 7, 4), (13, 15, 14), (18, 19, 17), (17, 13, 12), (15, 13, 17), (21, 23, 22), (26, 27, 25), (25, 21, 20), (23, 21, 25), (29, 31, 30), (34, 35, 33), (33, 29, 28), (31, 29, 33)])
_uv = me_plane_000.uv_layers.new(name='UVMap')
_uv.uv.foreach_set('vector', [0.5801, 0.99, 0.1984, 0.7006, 0.5801, 0.7006, 0.5801, 0.99, 0.1984, 0.7006, 0.5801, 0.7006, 0.5968, 0.7268, 0.9274, 0.536, 0.99, 0.5721, 0.01008, 0.6824, 0.2995, 0.6101, 0.2995, 0.6824, 0.2995, 0.6101, 0.01008, 0.6824, 0.01008, 0.6101, 0.2995, 0.6101, 0.01008, 0.6824, 0.01008, 0.6101, 0.5801, 0.99, 0.1984, 0.7006, 0.5801, 0.7006, 0.1778, 0.9025, 0.1126, 0.6999, 0.1778, 0.6999, 0.1126, 0.6999, 0.1778, 0.9025, 0.1778, 0.6999, 0.4577, 0.1433, 0.2551, 0.198, 0.2551, 0.1433, 0.5448, 0.198, 0.4577, 0.1433, 0.5448, 0.1433, 0.1778, 0.9025, 0.1126, 0.6999, 0.1778, 0.6999, 0.1126, 0.6999, 0.1778, 0.9025, 0.1778, 0.6999, 0.4577, 0.1433, 0.2551, 0.198, 0.2551, 0.1433, 0.5448, 0.198, 0.4577, 0.1433, 0.5448, 0.1433, 0.1778, 0.9025, 0.1126, 0.6999, 0.1778, 0.6999, 0.1126, 0.6999, 0.1778, 0.9025, 0.1778, 0.6999, 0.4577, 0.1433, 0.2551, 0.198, 0.2551, 0.1433, 0.5448, 0.198, 0.4577, 0.1433, 0.5448, 0.1433, 0.5801, 0.99, 0.1984, 0.99, 0.1984, 0.7006, 0.5801, 0.99, 0.1984, 0.99, 0.1984, 0.7006, 0.99, 0.5721, 0.99, 0.9538, 0.9274, 0.99, 0.9274, 0.99, 0.5968, 0.7991, 0.99, 0.5721, 0.5968, 0.7991, 0.5968, 0.7268, 0.99, 0.5721, 0.01008, 0.6824, 0.01008, 0.6101, 0.2995, 0.6101, 0.2995, 0.6101, 0.2995, 0.6824, 0.01008, 0.6824, 0.2995, 0.6101, 0.2995, 0.6824, 0.01008, 0.6824, 0.5801, 0.99, 0.1984, 0.99, 0.1984, 0.7006, 0.1778, 0.9025, 0.1126, 0.9603, 0.1126, 0.6999, 0.1126, 0.6999, 0.1126, 0.9603, 0.1778, 0.9025, 0.4577, 0.1433, 0.4577, 0.198, 0.2551, 0.198, 0.5448, 0.198, 0.4577, 0.198, 0.4577, 0.1433, 0.1778, 0.9025, 0.1126, 0.9603, 0.1126, 0.6999, 0.1126, 0.6999, 0.1126, 0.9603, 0.1778, 0.9025, 0.4577, 0.1433, 0.4577, 0.198, 0.2551, 0.198, 0.5448, 0.198, 0.4577, 0.198, 0.4577, 0.1433, 0.1778, 0.9025, 0.1126, 0.9603, 0.1126, 0.6999, 0.1126, 0.6999, 0.1126, 0.9603, 0.1778, 0.9025, 0.4577, 0.1433, 0.4577, 0.198, 0.2551, 0.198, 0.5448, 0.198, 0.4577, 0.198, 0.4577, 0.1433])
me_plane_000.materials.append(mat_material_001)
me_plane_000.use_remesh_preserve_volume = False
me_plane_000.use_remesh_preserve_attributes = False
me_plane_000.use_mirror_vertex_groups = False
me_plane_000.update()
me_plane_000.normals_split_custom_set([tuple(v) for v in zip(*[iter([-0.866, 0.5, 0.0, -0.866, 0.5, 0.0, -0.866, 0.5, 0.0, -8.788e-08, -1.0, 0.0, -8.788e-08, -1.0, 0.0, -8.788e-08, -1.0, 0.0, 1.481e-07, 0.0, 1.0, 1.481e-07, 0.0, 1.0, 1.481e-07, 0.0, 1.0, 0.0, 1.0, 0.0, 0.0, 1.0, 0.0, 0.0, 1.0, 0.0, 0.866, -0.5, 0.0, 0.866, -0.5, 0.0, 0.866, -0.5, 0.0, -0.866, -0.5, 0.0, -0.866, -0.5, 0.0, -0.866, -0.5, 0.0, 0.866, 0.5, 0.0, 0.866, 0.5, 0.0, 0.866, 0.5, 0.0, -1.0, 0.0, 0.0, -1.0, 0.0, 0.0, -1.0, 0.0, 0.0, 1.0, 0.0, 0.0, 1.0, 0.0, 0.0, 1.0, 0.0, 0.0, 0.0, -1.0, 0.0, 0.0, -1.0, 0.0, 0.0, -1.0, 0.0, 0.0, -0.6644, 0.7474, 0.0, -0.6644, 0.7474, 0.0, -0.6644, 0.7474, 0.5, 0.866, 0.0, 0.5, 0.866, 0.0, 0.5, 0.866, 0.0, -0.5, -0.866, 0.0, -0.5, -0.866, 0.0, -0.5, -0.866, 0.0, -0.866, 0.5, 0.0, -0.866, 0.5, 0.0, -0.866, 0.5, 0.0, -0.5754, 0.3322, 0.7474, -0.5754, 0.3322, 0.7474, -0.5754, 0.3322, 0.7474, 0.5, -0.866, 0.0, 0.5, -0.866, 0.0, 0.5, -0.866, 0.0, -0.5, 0.866, 0.0, -0.5, 0.866, 0.0, -0.5, 0.866, 0.0, 0.866, 0.5, 0.0, 0.866, 0.5, 0.0, 0.866, 0.5, 0.0, 0.5754, 0.3322, 0.7474, 0.5754, 0.3322, 0.7474, 0.5754, 0.3322, 0.7474, -0.866, 0.5, 3.663e-08, -0.866, 0.5, 3.663e-08, -0.866, 0.5, 3.663e-08, -8.788e-08, -1.0, 0.0, -8.788e-08, -1.0, 0.0, -8.788e-08, -1.0, 0.0, -4.936e-08, 0.0, 1.0, -4.936e-08, 0.0, 1.0, -4.936e-08, 0.0, 1.0, -6.289e-08, 0.0, 1.0, -6.289e-08, 0.0, 1.0, -6.289e-08, 0.0, 1.0, 0.0, 0.0, 1.0, 0.0, 0.0, 1.0, 0.0, 0.0, 1.0, 0.0, 1.0, 0.0, 0.0, 1.0, 0.0, 0.0, 1.0, 0.0, 0.866, -0.5, -2.819e-08, 0.866, -0.5, -2.819e-08, 0.866, -0.5, -2.819e-08, -0.866, -0.5, 0.0, -0.866, -0.5, 0.0, -0.866, -0.5, 0.0, 0.866, 0.5, 2.136e-08, 0.866, 0.5, 2.136e-08, 0.866, 0.5, 2.136e-08, -1.0, -6.956e-08, 0.0, -1.0, -6.956e-08, 0.0, -1.0, -6.956e-08, 0.0, 1.0, -5.217e-08, 0.0, 1.0, -5.217e-08, 0.0, 1.0, -5.217e-08, 0.0, 0.0, -1.0, 0.0, 0.0, -1.0, 0.0, 0.0, -1.0, 0.0, 0.0, -0.6644, 0.7474, 0.0, -0.6644, 0.7474, 0.0, -0.6644, 0.7474, 0.5, 0.866, 0.0, 0.5, 0.866, 0.0, 0.5, 0.866, 0.0, -0.5, -0.866, 0.0, -0.5, -0.866, 0.0, -0.5, -0.866, 0.0, -0.866, 0.5, 0.0, -0.866, 0.5, 0.0, -0.866, 0.5, 0.0, -0.5754, 0.3322, 0.7474, -0.5754, 0.3322, 0.7474, -0.5754, 0.3322, 0.7474, 0.5, -0.866, 0.0, 0.5, -0.866, 0.0, 0.5, -0.866, 0.0, -0.5, 0.866, 0.0, -0.5, 0.866, 0.0, -0.5, 0.866, 0.0, 0.866, 0.5, 0.0, 0.866, 0.5, 0.0, 0.866, 0.5, 0.0, 0.5754, 0.3322, 0.7474, 0.5754, 0.3322, 0.7474, 0.5754, 0.3322, 0.7474])] * 3)])

# ---- objects
ob_cylinder = bpy.data.objects.new('Cylinder', me_cylinder)
ob_cube = bpy.data.objects.new('Cube', me_cube_001)
ob_cylinder_002 = bpy.data.objects.new('Cylinder.002', me_cylinder_003)
ob_cube_001 = bpy.data.objects.new('Cube.001', me_cube_002)
ob_cube_002 = bpy.data.objects.new('Cube.002', me_cube_003)
ob_union_aa_turret_001 = bpy.data.objects.new('union_aa_turret.001', me_plane_000)

# ---- transforms, parenting, visibility, modifiers, constraints
ob_cylinder.location = (0.0, 0.0, 0.0)
ob_cylinder.rotation_euler = (0.0, -0.0, 3.142)
ob_cylinder.scale = (2.124, 2.124, 2.124)
ob_cylinder.lineart.crease_threshold = 0.0
ob_cube.location = (0.0, 0.0, 0.1093)
ob_cube.lineart.crease_threshold = 0.0
ob_cylinder_002.location = (0.0, 0.0, 0.0)
ob_cylinder_002.rotation_euler = (0.0, -0.0, 3.142)
ob_cylinder_002.scale = (2.124, 2.124, 2.124)
ob_cylinder_002.lineart.crease_threshold = 0.0
ob_cube_001.location = (-1.207e-06, -4.967e-08, 12.0)
ob_cube_001.lineart.crease_threshold = 0.0
ob_cube_002.location = (-1.207e-06, -4.967e-08, 12.0)
ob_cube_002.lineart.crease_threshold = 0.0
ob_union_aa_turret_001.location = (0.0, 0.0, 0.0)
ob_union_aa_turret_001.rotation_euler = (0.0, -0.0, 3.142)
ob_union_aa_turret_001.lineart.crease_threshold = 0.0

# ---- collection membership
col_collection.objects.link(ob_cylinder)
col_collection.objects.link(ob_cube)
col_collection.objects.link(ob_cylinder_002)
col_collection.objects.link(ob_cube_001)
col_collection.objects.link(ob_cube_002)
col_collection.objects.link(ob_union_aa_turret_001)

# ---- scene / render settings (as saved in the file)
scene.frame_start = 1; scene.frame_end = 250; scene.frame_set(1)
scene.render.engine = 'BLENDER_EEVEE_NEXT'
scene.cycles.use_denoising = False
scene.cycles.samples = 128
scene.cycles.sampling_pattern = 'TABULATED_SOBOL'
scene.cycles.use_adaptive_sampling = False
scene.cycles.use_light_tree = False
scene.view_settings.view_transform = 'Filmic'
bpy.context.view_layer.update()

# ---- added for rendering (the .blend has no active camera and no usable light): camera, sun
cam_auto = bpy.data.cameras.new('AutoCamera')
cam_auto.lens = 50.0
cam_auto.sensor_width = 36.0
cam_auto.clip_end = 1000.0
ob_auto_camera = bpy.data.objects.new('AutoCamera', cam_auto)
scene.collection.objects.link(ob_auto_camera)
ob_auto_camera.location = (23.3518, -26.9606, 23.0993)
ob_auto_camera.rotation_euler = (1.09748, -7.21219e-08, 0.694738)
scene.camera = ob_auto_camera
light_auto_sun = bpy.data.lights.new('AutoSun', 'SUN')
light_auto_sun.energy = 3.0
light_auto_sun.angle = 0.0523599
ob_auto_sun = bpy.data.objects.new('AutoSun', light_auto_sun)
scene.collection.objects.link(ob_auto_sun)
ob_auto_sun.rotation_euler = (0.872665, 0.174533, 0.523599)
bpy.context.view_layer.update()
